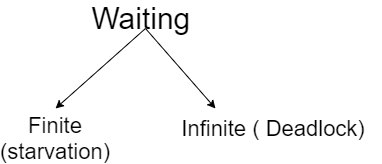

The diagram above was exported from draw.io. Its source (the exported page's mxGraphModel, read from the mxfile embedded in the PNG):
<mxGraphModel dx="652" dy="364" grid="1" gridSize="10" guides="1" tooltips="1" connect="1" arrows="1" fold="1" page="1" pageScale="1" pageWidth="827" pageHeight="1169" math="0" shadow="0">
  <root>
    <mxCell id="0" />
    <mxCell id="1" parent="0" />
    <mxCell id="-uziOnCTZX1g49vCod7i-43" value="&lt;font style=&quot;font-size: 30px&quot;&gt;Waiting&amp;nbsp;&lt;/font&gt;" style="text;html=1;strokeColor=none;fillColor=none;align=center;verticalAlign=middle;whiteSpace=wrap;rounded=0;" vertex="1" parent="1">
      <mxGeometry x="310" y="380" width="40" height="20" as="geometry" />
    </mxCell>
    <mxCell id="-uziOnCTZX1g49vCod7i-44" value="" style="endArrow=classic;html=1;exitX=0.5;exitY=1;exitDx=0;exitDy=0;" edge="1" parent="1" source="-uziOnCTZX1g49vCod7i-43">
      <mxGeometry width="50" height="50" relative="1" as="geometry">
        <mxPoint x="340" y="470" as="sourcePoint" />
        <mxPoint x="240" y="480" as="targetPoint" />
      </mxGeometry>
    </mxCell>
    <mxCell id="-uziOnCTZX1g49vCod7i-45" value="" style="endArrow=classic;html=1;exitX=0.5;exitY=1;exitDx=0;exitDy=0;" edge="1" parent="1" source="-uziOnCTZX1g49vCod7i-43">
      <mxGeometry width="50" height="50" relative="1" as="geometry">
        <mxPoint x="340" y="470" as="sourcePoint" />
        <mxPoint x="400" y="480" as="targetPoint" />
      </mxGeometry>
    </mxCell>
    <mxCell id="-uziOnCTZX1g49vCod7i-46" value="&lt;font style=&quot;font-size: 22px&quot;&gt;Finite&lt;br&gt;(starvation)&lt;/font&gt;" style="text;html=1;strokeColor=none;fillColor=none;align=center;verticalAlign=middle;whiteSpace=wrap;rounded=0;" vertex="1" parent="1">
      <mxGeometry x="220" y="500" width="40" height="20" as="geometry" />
    </mxCell>
    <mxCell id="-uziOnCTZX1g49vCod7i-47" value="&lt;span style=&quot;font-size: 22px&quot;&gt;Infinite ( Deadlock)&lt;/span&gt;" style="text;html=1;strokeColor=none;fillColor=none;align=center;verticalAlign=middle;whiteSpace=wrap;rounded=0;" vertex="1" parent="1">
      <mxGeometry x="350" y="490" width="216" height="20" as="geometry" />
    </mxCell>
  </root>
</mxGraphModel>